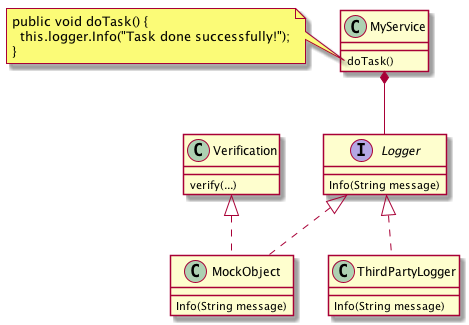

The diagram above was rendered by PlantUML. Its source (embedded in the PNG):
@startuml
skinparam classAttributeIconSize 0

interface Logger
Logger : Info(String message)

Verification : verify(...)

MockObject : Info(String message)
ThirdPartyLogger : Info(String message)

MyService *-- Logger
MyService : doTask()

Verification <|.. MockObject
Logger <|.. MockObject
Logger <|.. ThirdPartyLogger

note left of MyService::doTask
public void doTask() {
  this.logger.Info("Task done successfully!");
}
end note

@enduml